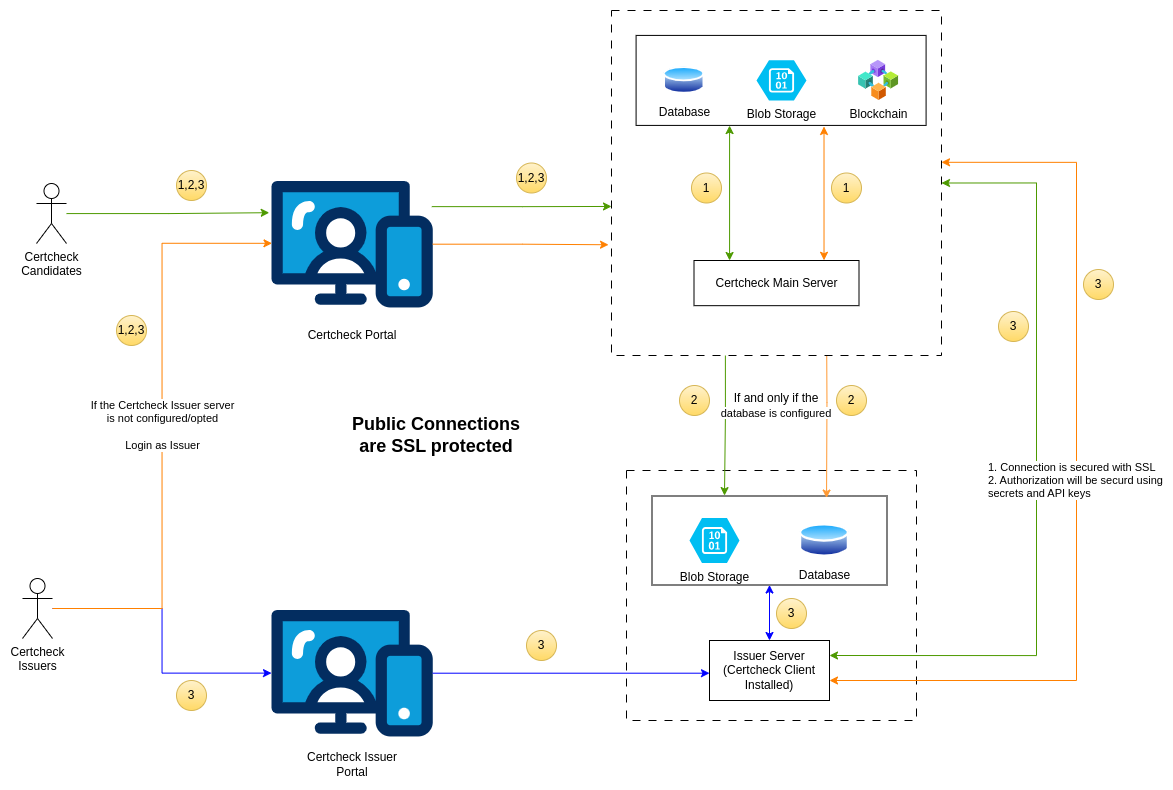

The diagram above was exported from draw.io. Its source (the exported page's mxGraphModel, read from the mxfile embedded in the PNG):
<mxGraphModel dx="2948" dy="1168" grid="1" gridSize="10" guides="1" tooltips="1" connect="1" arrows="1" fold="1" page="1" pageScale="1" pageWidth="850" pageHeight="1100" math="0" shadow="0">
  <root>
    <mxCell id="0" />
    <mxCell id="1" parent="0" />
    <mxCell id="2" style="edgeStyle=orthogonalEdgeStyle;rounded=0;orthogonalLoop=1;jettySize=auto;html=1;entryX=-0.014;entryY=0.251;entryDx=0;entryDy=0;entryPerimeter=0;strokeColor=#4D9900;" edge="1" source="3" target="7" parent="1">
      <mxGeometry relative="1" as="geometry">
        <mxPoint x="-430" y="383" as="targetPoint" />
      </mxGeometry>
    </mxCell>
    <mxCell id="3" value="Certcheck&lt;br&gt;Candidates" style="shape=umlActor;verticalLabelPosition=bottom;verticalAlign=top;html=1;outlineConnect=0;" vertex="1" parent="1">
      <mxGeometry x="-660" y="353" width="30" height="60" as="geometry" />
    </mxCell>
    <mxCell id="4" style="edgeStyle=orthogonalEdgeStyle;rounded=0;orthogonalLoop=1;jettySize=auto;html=1;strokeColor=#0000FF;" edge="1" source="5" target="10" parent="1">
      <mxGeometry relative="1" as="geometry" />
    </mxCell>
    <mxCell id="5" value="Certcheck&lt;br&gt;Issuers" style="shape=umlActor;verticalLabelPosition=bottom;verticalAlign=top;html=1;outlineConnect=0;" vertex="1" parent="1">
      <mxGeometry x="-674" y="748" width="30" height="60" as="geometry" />
    </mxCell>
    <mxCell id="6" value="" style="group" connectable="0" vertex="1" parent="1">
      <mxGeometry x="-425" y="350" width="161.26999999999998" height="169.99999999999994" as="geometry" />
    </mxCell>
    <mxCell id="7" value="" style="verticalLabelPosition=bottom;aspect=fixed;html=1;shape=mxgraph.salesforce.web;" vertex="1" parent="6">
      <mxGeometry width="161.27" height="127.4" as="geometry" />
    </mxCell>
    <mxCell id="8" value="Certcheck Portal" style="text;html=1;strokeColor=none;fillColor=none;align=center;verticalAlign=middle;whiteSpace=wrap;rounded=0;" vertex="1" parent="6">
      <mxGeometry x="20.63499999999999" y="139.99999999999994" width="120" height="30" as="geometry" />
    </mxCell>
    <mxCell id="9" value="" style="group" connectable="0" vertex="1" parent="1">
      <mxGeometry x="-425" y="779" width="161.26999999999998" height="169.99999999999994" as="geometry" />
    </mxCell>
    <mxCell id="10" value="" style="verticalLabelPosition=bottom;aspect=fixed;html=1;shape=mxgraph.salesforce.web;" vertex="1" parent="9">
      <mxGeometry width="161.27" height="127.4" as="geometry" />
    </mxCell>
    <mxCell id="11" value="Certcheck Issuer Portal" style="text;html=1;strokeColor=none;fillColor=none;align=center;verticalAlign=middle;whiteSpace=wrap;rounded=0;" vertex="1" parent="9">
      <mxGeometry x="20.63499999999999" y="139.99999999999994" width="120" height="30" as="geometry" />
    </mxCell>
    <mxCell id="12" value="&lt;span style=&quot;color: rgb(0, 0, 0); font-family: Helvetica; font-size: 11px; font-style: normal; font-variant-ligatures: normal; font-variant-caps: normal; font-weight: 400; letter-spacing: normal; orphans: 2; text-align: center; text-indent: 0px; text-transform: none; widows: 2; word-spacing: 0px; -webkit-text-stroke-width: 0px; background-color: rgb(255, 255, 255); text-decoration-thickness: initial; text-decoration-style: initial; text-decoration-color: initial; float: none; display: inline !important;&quot;&gt;If the Certcheck Issuer server &lt;br&gt;is not configured/opted&lt;br&gt;&lt;br&gt;Login as Issuer&lt;br&gt;&lt;/span&gt;" style="edgeStyle=orthogonalEdgeStyle;rounded=0;orthogonalLoop=1;jettySize=auto;html=1;entryX=0.003;entryY=0.493;entryDx=0;entryDy=0;entryPerimeter=0;strokeColor=#FF8000;" edge="1" source="5" target="7" parent="1">
      <mxGeometry relative="1" as="geometry" />
    </mxCell>
    <mxCell id="13" style="edgeStyle=orthogonalEdgeStyle;rounded=0;orthogonalLoop=1;jettySize=auto;html=1;strokeColor=#FF8000;entryX=-0.009;entryY=0.679;entryDx=0;entryDy=0;entryPerimeter=0;" edge="1" source="7" target="41" parent="1">
      <mxGeometry relative="1" as="geometry">
        <mxPoint x="-30" y="414" as="targetPoint" />
        <Array as="points" />
      </mxGeometry>
    </mxCell>
    <mxCell id="14" value="" style="rounded=0;whiteSpace=wrap;html=1;dashed=1;dashPattern=8 8;" vertex="1" parent="1">
      <mxGeometry x="-70" y="640" width="290" height="250" as="geometry" />
    </mxCell>
    <mxCell id="15" style="edgeStyle=orthogonalEdgeStyle;rounded=0;orthogonalLoop=1;jettySize=auto;html=1;strokeColor=#0000FF;startArrow=classic;startFill=1;" edge="1" source="17" target="22" parent="1">
      <mxGeometry relative="1" as="geometry" />
    </mxCell>
    <mxCell id="16" style="edgeStyle=orthogonalEdgeStyle;rounded=0;orthogonalLoop=1;jettySize=auto;html=1;entryX=1;entryY=0.44;entryDx=0;entryDy=0;entryPerimeter=0;strokeColor=#FF8000;startArrow=classic;startFill=1;" edge="1" source="17" target="41" parent="1">
      <mxGeometry relative="1" as="geometry">
        <mxPoint x="540" y="460" as="targetPoint" />
        <Array as="points">
          <mxPoint x="380" y="850" />
          <mxPoint x="380" y="332" />
        </Array>
      </mxGeometry>
    </mxCell>
    <mxCell id="17" value="Issuer Server&lt;br&gt;(Certcheck Client Installed)" style="rounded=0;whiteSpace=wrap;html=1;" vertex="1" parent="1">
      <mxGeometry x="13" y="810" width="120" height="60" as="geometry" />
    </mxCell>
    <mxCell id="18" style="edgeStyle=orthogonalEdgeStyle;rounded=0;orthogonalLoop=1;jettySize=auto;html=1;strokeColor=#0000FF;" edge="1" source="10" target="17" parent="1">
      <mxGeometry relative="1" as="geometry">
        <Array as="points">
          <mxPoint x="-344" y="840" />
        </Array>
      </mxGeometry>
    </mxCell>
    <mxCell id="19" value="1. Connection is secured with SSL&lt;br&gt;&lt;div style=&quot;&quot;&gt;2. Authorization will be securd using&lt;/div&gt;&lt;div style=&quot;&quot;&gt;secrets and API keys&lt;/div&gt;" style="edgeStyle=orthogonalEdgeStyle;rounded=0;orthogonalLoop=1;jettySize=auto;html=1;entryX=1;entryY=0.25;entryDx=0;entryDy=0;exitX=1;exitY=0.5;exitDx=0;exitDy=0;startArrow=classic;startFill=1;align=left;strokeColor=#4D9900;" edge="1" source="41" target="17" parent="1">
      <mxGeometry x="0.0135" y="-50" relative="1" as="geometry">
        <Array as="points">
          <mxPoint x="340" y="353" />
          <mxPoint x="340" y="825" />
        </Array>
        <mxPoint as="offset" />
      </mxGeometry>
    </mxCell>
    <mxCell id="20" style="edgeStyle=orthogonalEdgeStyle;rounded=0;orthogonalLoop=1;jettySize=auto;html=1;entryX=0;entryY=0.568;entryDx=0;entryDy=0;entryPerimeter=0;exitX=0.994;exitY=0.203;exitDx=0;exitDy=0;exitPerimeter=0;strokeColor=#4D9900;" edge="1" source="7" target="41" parent="1">
      <mxGeometry relative="1" as="geometry" />
    </mxCell>
    <mxCell id="21" value="" style="group" connectable="0" vertex="1" parent="1">
      <mxGeometry x="-44.5" y="665.5" width="235" height="89" as="geometry" />
    </mxCell>
    <mxCell id="22" value="" style="rounded=0;whiteSpace=wrap;html=1;" vertex="1" parent="21">
      <mxGeometry width="235" height="89" as="geometry" />
    </mxCell>
    <mxCell id="23" value="" style="group" connectable="0" vertex="1" parent="21">
      <mxGeometry x="37.5" y="22" width="160" height="45" as="geometry" />
    </mxCell>
    <mxCell id="24" value="Blob Storage" style="verticalLabelPosition=bottom;html=1;verticalAlign=top;align=center;strokeColor=none;fillColor=#00BEF2;shape=mxgraph.azure.storage_blob;" vertex="1" parent="23">
      <mxGeometry width="50" height="45" as="geometry" />
    </mxCell>
    <mxCell id="25" value="Database" style="image;aspect=fixed;perimeter=ellipsePerimeter;html=1;align=center;shadow=0;dashed=0;spacingTop=3;image=img/lib/active_directory/database.svg;" vertex="1" parent="23">
      <mxGeometry x="110" y="4" width="50" height="37" as="geometry" />
    </mxCell>
    <mxCell id="26" value="" style="edgeStyle=orthogonalEdgeStyle;rounded=0;orthogonalLoop=1;jettySize=auto;html=1;entryX=0.53;entryY=0.023;entryDx=0;entryDy=0;entryPerimeter=0;startArrow=classic;startFill=1;strokeColor=#FF9933;" edge="1" parent="1">
      <mxGeometry relative="1" as="geometry">
        <mxPoint x="130" y="475.1700000000001" as="sourcePoint" />
        <mxPoint x="130.05000000000018" y="667.547" as="targetPoint" />
      </mxGeometry>
    </mxCell>
    <mxCell id="27" value="1,2,3" style="ellipse;whiteSpace=wrap;html=1;aspect=fixed;fillColor=#fff2cc;gradientColor=#ffd966;strokeColor=#d6b656;" vertex="1" parent="1">
      <mxGeometry x="-520" y="340" width="30" height="30" as="geometry" />
    </mxCell>
    <mxCell id="28" value="1,2,3" style="ellipse;whiteSpace=wrap;html=1;aspect=fixed;fillColor=#fff2cc;gradientColor=#ffd966;strokeColor=#d6b656;" vertex="1" parent="1">
      <mxGeometry x="-180" y="332.5" width="30" height="30" as="geometry" />
    </mxCell>
    <mxCell id="29" value="" style="edgeStyle=orthogonalEdgeStyle;rounded=0;orthogonalLoop=1;jettySize=auto;html=1;startArrow=classic;startFill=1;strokeColor=#4D9900;exitX=0.19;exitY=0.994;exitDx=0;exitDy=0;exitPerimeter=0;entryX=0.308;entryY=-0.004;entryDx=0;entryDy=0;entryPerimeter=0;" edge="1" source="42" target="22" parent="1">
      <mxGeometry relative="1" as="geometry">
        <mxPoint x="25.00500000000008" y="490.00272000000007" as="sourcePoint" />
        <mxPoint x="40" y="630" as="targetPoint" />
        <Array as="points">
          <mxPoint x="29" y="585" />
          <mxPoint x="28" y="585" />
          <mxPoint x="28" y="665" />
        </Array>
      </mxGeometry>
    </mxCell>
    <mxCell id="30" value="If and only if the&lt;br style=&quot;border-color: var(--border-color); font-size: 11px;&quot;&gt;&lt;span style=&quot;font-size: 11px; background-color: rgb(255, 255, 255);&quot;&gt;database is configured&lt;/span&gt;" style="text;html=1;align=center;verticalAlign=middle;whiteSpace=wrap;rounded=0;" vertex="1" parent="1">
      <mxGeometry x="5" y="560" width="150" height="30" as="geometry" />
    </mxCell>
    <mxCell id="31" value="2" style="ellipse;whiteSpace=wrap;html=1;aspect=fixed;fillColor=#fff2cc;gradientColor=#ffd966;strokeColor=#d6b656;" vertex="1" parent="1">
      <mxGeometry x="-17" y="555" width="30" height="30" as="geometry" />
    </mxCell>
    <mxCell id="32" value="2" style="ellipse;whiteSpace=wrap;html=1;aspect=fixed;fillColor=#fff2cc;gradientColor=#ffd966;strokeColor=#d6b656;" vertex="1" parent="1">
      <mxGeometry x="140" y="555" width="30" height="30" as="geometry" />
    </mxCell>
    <mxCell id="33" value="1,2,3" style="ellipse;whiteSpace=wrap;html=1;aspect=fixed;fillColor=#fff2cc;gradientColor=#ffd966;strokeColor=#d6b656;" vertex="1" parent="1">
      <mxGeometry x="-580" y="485" width="30" height="30" as="geometry" />
    </mxCell>
    <mxCell id="34" value="3" style="ellipse;whiteSpace=wrap;html=1;aspect=fixed;fillColor=#fff2cc;gradientColor=#ffd966;strokeColor=#d6b656;" vertex="1" parent="1">
      <mxGeometry x="-520" y="850" width="30" height="30" as="geometry" />
    </mxCell>
    <mxCell id="35" value="3" style="ellipse;whiteSpace=wrap;html=1;aspect=fixed;fillColor=#fff2cc;gradientColor=#ffd966;strokeColor=#d6b656;" vertex="1" parent="1">
      <mxGeometry x="-170" y="800" width="30" height="30" as="geometry" />
    </mxCell>
    <mxCell id="36" value="3" style="ellipse;whiteSpace=wrap;html=1;aspect=fixed;fillColor=#fff2cc;gradientColor=#ffd966;strokeColor=#d6b656;" vertex="1" parent="1">
      <mxGeometry x="80" y="768" width="30" height="30" as="geometry" />
    </mxCell>
    <mxCell id="37" value="3" style="ellipse;whiteSpace=wrap;html=1;aspect=fixed;fillColor=#fff2cc;gradientColor=#ffd966;strokeColor=#d6b656;" vertex="1" parent="1">
      <mxGeometry x="387" y="439" width="30" height="30" as="geometry" />
    </mxCell>
    <mxCell id="38" value="3" style="ellipse;whiteSpace=wrap;html=1;aspect=fixed;fillColor=#fff2cc;gradientColor=#ffd966;strokeColor=#d6b656;" vertex="1" parent="1">
      <mxGeometry x="302" y="481" width="30" height="30" as="geometry" />
    </mxCell>
    <mxCell id="39" value="Public Connections are SSL protected" style="text;html=1;strokeColor=none;fillColor=none;align=center;verticalAlign=middle;whiteSpace=wrap;rounded=0;fontSize=18;fontStyle=1" vertex="1" parent="1">
      <mxGeometry x="-350" y="590" width="180" height="30" as="geometry" />
    </mxCell>
    <mxCell id="40" value="" style="group" connectable="0" vertex="1" parent="1">
      <mxGeometry x="-85" y="180" width="330" height="345" as="geometry" />
    </mxCell>
    <mxCell id="41" value="" style="rounded=0;whiteSpace=wrap;html=1;dashed=1;dashPattern=8 8;" vertex="1" parent="40">
      <mxGeometry width="330" height="345" as="geometry" />
    </mxCell>
    <mxCell id="42" value="Certcheck Main Server" style="rounded=0;whiteSpace=wrap;html=1;" vertex="1" parent="40">
      <mxGeometry x="82.5" y="250" width="165" height="45.17" as="geometry" />
    </mxCell>
    <mxCell id="43" value="1" style="ellipse;whiteSpace=wrap;html=1;aspect=fixed;fillColor=#fff2cc;gradientColor=#ffd966;strokeColor=#d6b656;" vertex="1" parent="40">
      <mxGeometry x="80" y="162.5" width="30" height="30" as="geometry" />
    </mxCell>
    <mxCell id="44" value="1" style="ellipse;whiteSpace=wrap;html=1;aspect=fixed;fillColor=#fff2cc;gradientColor=#ffd966;strokeColor=#d6b656;" vertex="1" parent="40">
      <mxGeometry x="220" y="162.5" width="30" height="30" as="geometry" />
    </mxCell>
    <mxCell id="45" value="" style="group" connectable="0" vertex="1" parent="40">
      <mxGeometry x="24.585000000000008" y="24.91500000000002" width="290" height="90" as="geometry" />
    </mxCell>
    <mxCell id="46" value="" style="rounded=0;whiteSpace=wrap;html=1;" vertex="1" parent="45">
      <mxGeometry width="290" height="90" as="geometry" />
    </mxCell>
    <mxCell id="47" value="" style="group" connectable="0" vertex="1" parent="45">
      <mxGeometry x="27.414999999999992" y="24.91500000000002" width="235.17000000000002" height="40.16999999999999" as="geometry" />
    </mxCell>
    <mxCell id="48" value="Blob Storage" style="verticalLabelPosition=bottom;html=1;verticalAlign=top;align=center;strokeColor=none;fillColor=#00BEF2;shape=mxgraph.azure.storage_blob;" vertex="1" parent="47">
      <mxGeometry x="93" width="50" height="40.17" as="geometry" />
    </mxCell>
    <mxCell id="49" value="Database" style="image;aspect=fixed;perimeter=ellipsePerimeter;html=1;align=center;shadow=0;dashed=0;spacingTop=3;image=img/lib/active_directory/database.svg;" vertex="1" parent="47">
      <mxGeometry y="4.795000000000016" width="41.33" height="30.58" as="geometry" />
    </mxCell>
    <mxCell id="50" value="Blockchain" style="image;aspect=fixed;html=1;points=[];align=center;fontSize=12;image=img/lib/azure2/blockchain/Consortium.svg;" vertex="1" parent="47">
      <mxGeometry x="195" width="40.17" height="40.17" as="geometry" />
    </mxCell>
    <mxCell id="51" style="edgeStyle=orthogonalEdgeStyle;rounded=0;orthogonalLoop=1;jettySize=auto;html=1;entryX=0.322;entryY=1.001;entryDx=0;entryDy=0;startArrow=classic;startFill=1;strokeColor=#4D9900;entryPerimeter=0;" edge="1" parent="40" source="42" target="46">
      <mxGeometry relative="1" as="geometry">
        <Array as="points">
          <mxPoint x="118" y="115" />
        </Array>
      </mxGeometry>
    </mxCell>
    <mxCell id="52" style="edgeStyle=orthogonalEdgeStyle;rounded=0;orthogonalLoop=1;jettySize=auto;html=1;entryX=0.648;entryY=1.012;entryDx=0;entryDy=0;exitX=0.788;exitY=-0.005;exitDx=0;exitDy=0;exitPerimeter=0;startArrow=classic;startFill=1;strokeColor=#FF8000;entryPerimeter=0;" edge="1" parent="40" source="42" target="46">
      <mxGeometry relative="1" as="geometry" />
    </mxCell>
  </root>
</mxGraphModel>